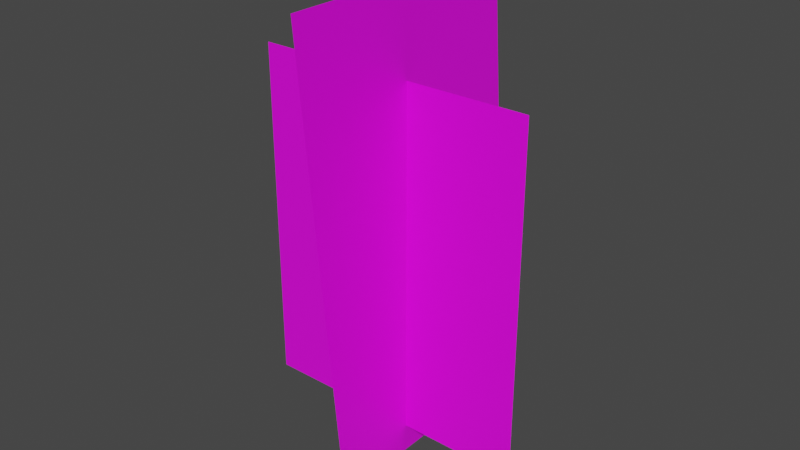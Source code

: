 # Source: Plant_C.blend  (saved by Blender 2.91.10; exported with 4.5.12 LTS)
import bpy
from mathutils import Matrix  # noqa: F401  (used for matrix-valued properties, if any)

bpy.ops.wm.read_factory_settings(use_empty=True)
scene = bpy.context.scene
scene.name = 'Scene'

# ---- collections
col_collection = bpy.data.collections.new('Collection'); scene.collection.children.link(col_collection)

# ---- images (referenced by path relative to the original .blend; pixels are not part of the script)
import os
ASSET_DIR = os.environ.get("B2B_ASSET_DIR", "")  # directory of the original .blend (textures are referenced by path, not embedded)
HERE = os.path.dirname(os.path.abspath(__file__))  # packed textures are extracted next to this script under _unpacked/

def load_image(name, relpath, width, height, colorspace="sRGB"):
    """Load a texture the original file referenced (path relative to the .blend, or extracted next to this script)."""
    p = next((c for c in (os.path.join(HERE, relpath), os.path.join(ASSET_DIR, relpath)) if relpath and os.path.exists(c)), "")
    if p:
        img = bpy.data.images.load(p, check_existing=True)
        img.name = name
    else:  # same state as the original file: an image datablock whose file is absent (Cycles renders it pink)
        img = bpy.data.images.new(name, width, height)
        img.source = "FILE"
        img.filepath = "//" + (relpath or name)
    img.colorspace_settings.name = colorspace
    return img
img_plants_jungle_shqjddvi2_atlas_preview_png = load_image('Plants_Jungle_shqjddvi2_atlas_Preview.png', 'Plants_Jungle_shqjddvi2_atlas_Preview.png', 1024, 1024, 'sRGB')

# ---- materials (node trees are filled in below, after node groups)
mat_material_001 = bpy.data.materials.new('Material.001')
mat_material_001.use_transparent_shadow = False

# ---- material node trees
mat_material_001.use_nodes = True; mat_material_001.node_tree.nodes.clear()
_N = mat_material_001.node_tree.nodes; _L = mat_material_001.node_tree.links
n0 = _N.new('ShaderNodeBsdfPrincipled'); n0.name = 'Principled BSDF'; n0.location = (10, 300)
n0.distribution = 'GGX'
n0.subsurface_method = 'BURLEY'
n0.inputs[3].default_value = 1.45
n0.inputs[27].default_value = (0.0, 0.0, 0.0, 1.0)
n0.inputs[28].default_value = 1.0
n1 = _N.new('ShaderNodeOutputMaterial'); n1.name = 'Material Output'; n1.location = (300, 300)
n2 = _N.new('ShaderNodeTexImage'); n2.name = 'Image Texture'; n2.location = (-280, 280)
n2.image = img_plants_jungle_shqjddvi2_atlas_preview_png
_L.new(n0.outputs[0], n1.inputs[0])
_L.new(n2.outputs[0], n0.inputs[0])
n1.is_active_output = True

# ---- world
world_world = bpy.data.worlds.new('World'); scene.world = world_world
world_world.use_nodes = True; world_world.node_tree.nodes.clear()
_N = world_world.node_tree.nodes; _L = world_world.node_tree.links
n0 = _N.new('ShaderNodeOutputWorld'); n0.name = 'World Output'; n0.location = (300, 300)
n1 = _N.new('ShaderNodeBackground'); n1.name = 'Background'; n1.location = (10, 300)
n1.inputs[0].default_value = (0.05088, 0.05088, 0.05088, 1.0)
_L.new(n1.outputs[0], n0.inputs[0])
n0.is_active_output = True
world_world.color = (0.05088, 0.05088, 0.05088)
world_world.use_sun_shadow = False
world_world.sun_shadow_jitter_overblur = 0.0

# ---- meshes
me_plane = bpy.data.meshes.new('Plane')
me_plane.from_pydata([(-0.3194, -1.039, -5.48e-08), (-0.3194, -0.3506, -5.48e-08), (0.2361, -1.039, -5.48e-08), (0.2361, -0.3506, -5.48e-08), (1.043e-07, -1.095, 0.1724), (1.192e-07, -1.095, -0.3196), (5.96e-08, -0.1822, 0.2548), (7.451e-08, -0.1822, -0.2372)], [], [(0, 2, 3, 1), (5, 4, 6, 7)])
me_plane.polygons.foreach_set('use_smooth', [True] * 2)
_uv = me_plane.uv_layers.new(name='UVMap')
_uv.uv.foreach_set('vector', [0.5397, 0.2825, 0.8175, 0.2825, 0.8175, 0.627, 0.5397, 0.627, 0.1762, 0.2746, 0.4222, 0.2746, 0.4222, 0.7307, 0.1762, 0.7307])
me_plane.materials.append(mat_material_001)
me_plane.use_remesh_fix_poles = True
me_plane.use_remesh_preserve_attributes = False
me_plane.use_mirror_vertex_groups = False
me_plane.update()

# ---- objects
ob_plane = bpy.data.objects.new('Plane', me_plane)

# ---- transforms, parenting, visibility, modifiers, constraints
ob_plane.location = (0.0, 0.0, 1.0)
ob_plane.rotation_euler = (1.571, 2.22e-16, 2.22e-16)
ob_plane.lineart.crease_threshold = 0.0

# ---- collection membership
col_collection.objects.link(ob_plane)

# ---- scene / render settings (as saved in the file)
scene.frame_start = 1; scene.frame_end = 250; scene.frame_set(1)
scene.render.engine = 'BLENDER_EEVEE_NEXT'
scene.cycles.use_denoising = False
scene.cycles.samples = 128
scene.cycles.sampling_pattern = 'TABULATED_SOBOL'
scene.cycles.use_adaptive_sampling = False
scene.cycles.use_light_tree = False
scene.view_settings.view_transform = 'Filmic'
bpy.context.view_layer.update()

# ---- added for rendering (the .blend has no active camera and no usable light): camera, sun
cam_auto = bpy.data.cameras.new('AutoCamera')
cam_auto.lens = 50.0
cam_auto.sensor_width = 36.0
cam_auto.clip_end = 1000.0
ob_auto_camera = bpy.data.objects.new('AutoCamera', cam_auto)
scene.collection.objects.link(ob_auto_camera)
ob_auto_camera.location = (1.08049, -1.31417, 1.25933)
ob_auto_camera.rotation_euler = (1.09748, -7.21219e-08, 0.694738)
scene.camera = ob_auto_camera
light_auto_sun = bpy.data.lights.new('AutoSun', 'SUN')
light_auto_sun.energy = 3.0
light_auto_sun.angle = 0.0523599
ob_auto_sun = bpy.data.objects.new('AutoSun', light_auto_sun)
scene.collection.objects.link(ob_auto_sun)
ob_auto_sun.rotation_euler = (0.872665, 0.174533, 0.523599)
bpy.context.view_layer.update()
